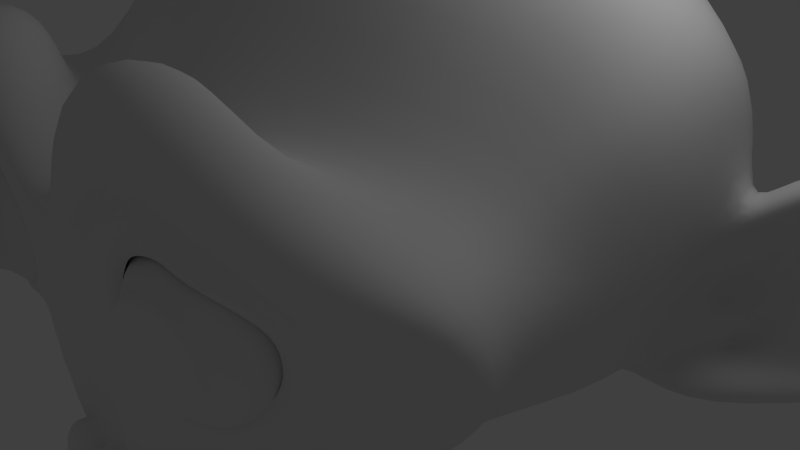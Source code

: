# Source: test_heavy.blend  (saved by Blender 2.64.0; exported with 4.5.12 LTS)
import bpy
from mathutils import Matrix  # noqa: F401  (used for matrix-valued properties, if any)

bpy.ops.wm.read_factory_settings(use_empty=True)
scene = bpy.context.scene
scene.name = 'Scene'

# ---- collections
col_collection_1 = bpy.data.collections.new('Collection 1'); scene.collection.children.link(col_collection_1)

# ---- world
world_world = bpy.data.worlds.new('World'); scene.world = world_world
world_world.color = (0.05088, 0.05088, 0.05088)
world_world.use_sun_shadow = False
world_world.sun_shadow_jitter_overblur = 0.0
world_world.cycles.sampling_method = 'MANUAL'
world_world.cycles.sample_map_resolution = 256

# ---- cameras
cam_camera = bpy.data.cameras.new('Camera')
cam_camera.clip_end = 100.0
cam_camera.lens = 35.0
cam_camera.sensor_width = 32.0
cam_camera.sensor_height = 18.0
cam_camera.ortho_scale = 7.314
cam_camera.dof.focus_distance = 0.0
cam_camera.dof.aperture_fstop = 128.0

# ---- lights
light_lamp = bpy.data.lights.new('Lamp', 'POINT')
light_lamp.transmission_factor = 0.0
light_lamp.cutoff_distance = 30.0
light_lamp.energy = 100.0
light_lamp.shadow_buffer_clip_start = 1.001
light_lamp.shadow_soft_size = 1.0
light_lamp.shadow_maximum_resolution = 0.006
light_lamp.use_absolute_resolution = True
light_lamp.cycles.use_multiple_importance_sampling = False

# ---- meshes
me_monkey = bpy.data.meshes.new('Monkey')
me_monkey.from_pydata([(2.188, -3.828, 0.8203), (-2.188, -3.828, 0.8203), (2.5, -3.438, 0.4687), (-2.5, -3.438, 0.4687), (2.734, -2.891, 0.2734), (-2.734, -2.891, 0.2734), (1.758, -3.086, -0.1172), (-1.758, -3.086, -0.1172), (1.758, -3.594, 0.1562), (-1.758, -3.594, 0.1562), (1.758, -3.906, 0.6641), (-1.758, -3.906, 0.6641), (1.367, -3.984, 0.8203), (-1.367, -3.984, 0.8203), (1.016, -3.711, 0.4687), (-1.016, -3.711, 0.4687), (0.7812, -3.242, 0.2734), (-0.7812, -3.242, 0.2734), (0.3906, -3.281, 1.211), (-0.3906, -3.281, 1.211), (0.7031, -3.711, 1.211), (-0.7031, -3.711, 1.211), (1.211, -3.984, 1.211), (-1.211, -3.984, 1.211), (1.367, -3.984, 1.641), (-1.367, -3.984, 1.641), (1.016, -3.711, 1.953), (-1.016, -3.711, 1.953), (0.7812, -3.242, 2.187), (-0.7812, -3.242, 2.187), (1.758, -3.086, 2.578), (-1.758, -3.086, 2.578), (1.758, -3.594, 2.266), (-1.758, -3.594, 2.266), (1.758, -3.906, 1.797), (-1.758, -3.906, 1.797), (2.188, -3.828, 1.641), (-2.188, -3.828, 1.641), (2.5, -3.438, 1.953), (-2.5, -3.438, 1.953), (2.734, -2.891, 2.187), (-2.734, -2.891, 2.187), (3.125, -2.812, 1.211), (-3.125, -2.812, 1.211), (2.812, -3.359, 1.211), (-2.812, -3.359, 1.211), (2.344, -3.789, 1.211), (-2.344, -3.789, 1.211), (2.383, -3.867, 1.211), (-2.383, -3.867, 1.211), (2.227, -3.906, 1.68), (-2.227, -3.906, 1.68), (1.758, -4.023, 1.875), (-1.758, -4.023, 1.875), (1.328, -4.102, 1.68), (-1.328, -4.102, 1.68), (1.133, -4.102, 1.211), (-1.133, -4.102, 1.211), (1.328, -4.102, 0.7812), (-1.328, -4.102, 0.7812), (1.758, -4.141, 1.211), (-1.758, -4.141, 1.211), (1.758, -4.023, 0.5859), (-1.758, -4.023, 0.5859), (2.227, -3.906, 0.7812), (-2.227, -3.906, 0.7812), (0.0, -3.711, 2.148), (0.0, -4.102, 1.758), (0.0, -3.672, -3.398), (0.0, -3.906, -1.602), (0.0, -3.984, -0.9375), (0.0, -3.594, -3.867), (0.0, -3.008, 2.031), (0.0, -2.852, 2.852), (0.0, 2.734, 4.492), (0.0, 4.258, 2.813), (0.0, 4.141, 0.3516), (0.0, 1.758, -1.914), (1.016, -2.812, -0.9375), (-1.016, -2.812, -0.9375), (1.562, -2.852, -2.188), (-1.562, -2.852, -2.188), (1.758, -2.852, -3.477), (-1.758, -2.852, -3.477), (1.836, -2.656, -4.453), (-1.836, -2.656, -4.453), (1.641, -2.617, -4.727), (-1.641, -2.617, -4.727), (0.8984, -2.773, -4.844), (-0.8984, -2.773, -4.844), (0.0, -2.891, -4.922), (2.188, -2.656, -0.7031), (-2.188, -2.656, -0.7031), (3.164, -2.695, -0.1953), (-3.164, -2.695, -0.1953), (4.141, -2.227, 0.7422), (-4.141, -2.227, 0.7422), (4.297, -2.969, 2.148), (-4.297, -2.969, 2.148), (3.555, -3.125, 2.422), (-3.555, -3.125, 2.422), (2.461, -3.438, 3.008), (-2.461, -3.438, 3.008), (1.602, -3.672, 3.789), (-1.602, -3.672, 3.789), (0.7812, -3.789, 3.594), (-0.7812, -3.789, 3.594), (0.3125, -3.75, 2.461), (-0.3125, -3.75, 2.461), (0.8203, -3.867, 2.07), (-0.8203, -3.867, 2.07), (0.625, -3.828, 1.523), (-0.625, -3.828, 1.523), (1.016, -3.711, 0.4687), (-1.016, -3.711, 0.4687), (1.875, -3.516, 0.07812), (-1.875, -3.516, 0.07812), (2.461, -3.359, 0.3125), (-2.461, -3.359, 0.3125), (3.125, -3.242, 0.9375), (-3.125, -3.242, 0.9375), (3.203, -3.242, 1.484), (-3.203, -3.242, 1.484), (3.008, -3.32, 1.875), (-3.008, -3.32, 1.875), (2.148, -3.594, 2.187), (-2.148, -3.594, 2.187), (1.25, -3.789, 2.344), (-1.25, -3.789, 2.344), (0.0, -3.672, -3.828), (0.5469, -3.672, -3.594), (-0.5469, -3.672, -3.594), (0.5859, -3.555, -4.18), (-0.5859, -3.555, -4.18), (0.3125, -3.477, -4.414), (-0.3125, -3.477, -4.414), (0.0, -3.437, -4.453), (0.0, -3.75, -0.9766), (0.0, -3.711, -0.7031), (0.5078, -3.711, -0.7422), (-0.5078, -3.711, -0.7422), (0.625, -3.75, -1.133), (-0.625, -3.75, -1.133), (0.4297, -3.711, -1.445), (-0.4297, -3.711, -1.445), (1.992, -3.359, -0.2344), (-1.992, -3.359, -0.2344), (3.086, -3.125, 0.2734), (-3.086, -3.125, 0.2734), (3.633, -3.008, 1.016), (-3.633, -3.008, 1.016), (3.711, -3.281, 1.875), (-3.711, -3.281, 1.875), (3.438, -3.633, 2.07), (-3.438, -3.633, 2.07), (2.188, -3.984, 2.734), (-2.188, -3.984, 2.734), (1.562, -4.18, 3.203), (-1.562, -4.18, 3.203), (1.016, -4.258, 3.086), (-1.016, -4.258, 3.086), (0.5078, -4.219, 2.148), (-0.5078, -4.219, 2.148), (0.625, -4.062, -0.5078), (-0.625, -4.062, -0.5078), (1.055, -3.555, -2.227), (-1.055, -3.555, -2.227), (1.25, -3.437, -3.516), (-1.25, -3.437, -3.516), (1.328, -3.32, -4.102), (-1.328, -3.32, -4.102), (1.172, -3.164, -4.57), (-1.172, -3.164, -4.57), (0.8203, -3.164, -4.648), (-0.8203, -3.164, -4.648), (0.0, -3.203, -4.727), (0.0, -3.633, 0.2344), (0.0, -3.828, 1.055), (1.641, -3.711, 2.383), (-1.641, -3.711, 2.383), (0.8203, -3.75, 0.7031), (-0.8203, -3.75, 0.7031), (0.6641, -3.789, 1.055), (-0.6641, -3.789, 1.055), (0.5859, -3.672, -3.438), (-0.5859, -3.672, -3.438), (0.3906, -3.75, -2.227), (-0.3906, -3.75, -2.227), (0.0, -3.75, -2.227), (0.0, -3.711, -1.641), (0.4688, -3.906, -1.367), (-0.4688, -3.906, -1.367), (0.6641, -3.984, -1.133), (-0.6641, -3.984, -1.133), (0.5469, -3.906, -0.6641), (-0.5469, -3.906, -0.6641), (0.1953, -3.906, -0.625), (-0.1953, -3.906, -0.625), (0.0, -4.141, -1.016), (0.2344, -4.062, -0.7422), (-0.2344, -4.062, -0.7422), (0.4688, -4.062, -0.7813), (-0.4688, -4.062, -0.7813), (0.5469, -4.141, -1.133), (-0.5469, -4.141, -1.133), (0.3906, -4.023, -1.25), (-0.3906, -4.023, -1.25), (0.0, -4.023, -1.445), (1.289, -2.773, -1.563), (-1.289, -2.773, -1.563), (0.8203, -3.555, -1.211), (-0.8203, -3.555, -1.211), (0.8984, -3.555, -1.563), (-0.8984, -3.555, -1.563), (1.172, -2.773, -1.25), (-1.172, -2.773, -1.25), (0.0, -3.437, -4.375), (0.2344, -3.437, -4.336), (-0.2344, -3.437, -4.336), (0.4688, -3.555, -4.102), (-0.4688, -3.555, -4.102), (0.4688, -3.633, -3.711), (-0.4688, -3.633, -3.711), (0.0, -3.281, -3.906), (0.4688, -3.32, -3.75), (-0.4688, -3.32, -3.75), (0.4688, -3.203, -4.062), (-0.4688, -3.203, -4.062), (0.2344, -3.164, -4.258), (-0.2344, -3.164, -4.258), (0.0, -3.164, -4.297), (0.8594, -3.906, 1.094), (-0.8594, -3.906, 1.094), (0.9375, -3.867, 0.7812), (-0.9375, -3.867, 0.7812), (1.68, -3.789, 2.148), (-1.68, -3.789, 2.148), (1.367, -3.867, 2.109), (-1.367, -3.867, 2.109), (2.109, -3.867, 1.992), (-2.109, -3.867, 1.992), (2.812, -3.477, 1.758), (-2.812, -3.477, 1.758), (2.93, -3.438, 1.445), (-2.93, -3.438, 1.445), (2.891, -3.398, 0.9766), (-2.891, -3.398, 0.9766), (2.383, -3.594, 0.5078), (-2.383, -3.594, 0.5078), (1.875, -3.711, 0.3125), (-1.875, -3.711, 0.3125), (1.133, -3.906, 0.5469), (-1.133, -3.906, 0.5469), (0.8984, -3.906, 1.484), (-0.8984, -3.906, 1.484), (1.055, -3.906, 1.875), (-1.055, -3.906, 1.875), (1.172, -3.789, 1.797), (-1.172, -3.789, 1.797), (0.9766, -3.789, 1.484), (-0.9766, -3.789, 1.484), (1.211, -3.789, 0.625), (-1.211, -3.789, 0.625), (1.875, -3.633, 0.4297), (-1.875, -3.633, 0.4297), (2.305, -3.516, 0.5859), (-2.305, -3.516, 0.5859), (2.734, -3.359, 1.055), (-2.734, -3.359, 1.055), (2.773, -3.359, 1.406), (-2.773, -3.359, 1.406), (2.656, -3.398, 1.68), (-2.656, -3.398, 1.68), (2.07, -3.75, 1.953), (-2.07, -3.75, 1.953), (1.406, -3.828, 1.992), (-1.406, -3.828, 1.992), (1.68, -3.75, 2.031), (-1.68, -3.75, 2.031), (1.016, -3.75, 0.8594), (-1.016, -3.75, 0.8594), (0.9766, -3.75, 1.133), (-0.9766, -3.75, 1.133), (0.5469, -3.047, 2.305), (-0.5469, -3.047, 2.305), (0.9766, -3.086, 3.32), (-0.9766, -3.086, 3.32), (1.68, -2.969, 3.437), (-1.68, -2.969, 3.437), (2.422, -2.773, 2.773), (-2.422, -2.773, 2.773), (3.398, -2.461, 2.266), (-3.398, -2.461, 2.266), (3.984, -2.305, 2.031), (-3.984, -2.305, 2.031), (3.867, -1.875, 0.8203), (-3.867, -1.875, 0.8203), (3.008, -2.07, -9.05e-08), (-3.008, -2.07, -9.05e-08), (2.188, -2.344, -0.4688), (-2.188, -2.344, -0.4688), (0.0, -1.445, 4.492), (0.0, 0.3906, 4.922), (0.0, 3.359, -0.9766), (0.0, -0.9375, -2.305), (0.0, -2.305, -4.883), (0.0, -1.719, -4.023), (0.0, -1.602, -2.852), (0.0, -1.406, -2.422), (4.258, -0.2734, 1.172), (-4.258, -0.2734, 1.172), (4.297, 0.2344, 1.602), (-4.297, 0.2344, 1.602), (3.867, 2.188, 1.328), (-3.867, 2.188, 1.328), (2.305, 3.516, 2.188), (-2.305, 3.516, 2.188), (3.672, -0.3516, -0.2344), (-3.672, -0.3516, -0.2344), (2.969, 0.8203, -0.625), (-2.969, 0.8203, -0.625), (3.203, 2.148, -0.03906), (-3.203, 2.148, -0.03906), (1.68, 3.32, 0.2734), (-1.68, 3.32, 0.2734), (1.172, -2.031, -1.758), (-1.172, -2.031, -1.758), (0.8984, -1.289, -2.07), (-0.8984, -1.289, -2.07), (1.445, -1.914, -3.555), (-1.445, -1.914, -3.555), (1.25, -1.953, -2.5), (-1.25, -1.953, -2.5), (1.641, -1.992, -4.57), (-1.641, -1.992, -4.57), (0.7031, -1.836, -3.789), (-0.7031, -1.836, -3.789), (0.625, -1.797, -2.695), (-0.625, -1.797, -2.695), (0.8203, -2.187, -4.727), (-0.8203, -2.187, -4.727), (1.094, -2.148, -1.406), (-1.094, -2.148, -1.406), (1.055, -2.344, -1.133), (-1.055, -2.344, -1.133), (1.016, -2.5, -0.8594), (-1.016, -2.5, -0.8594), (1.055, -0.8203, -1.953), (-1.055, -0.8203, -1.953), (1.484, 1.328, -1.562), (-1.484, 1.328, -1.562), (1.719, 2.695, -0.7422), (-1.719, 2.695, -0.7422), (2.266, 1.914, 4.336), (-2.266, 1.914, 4.336), (2.266, 0.3516, 4.648), (-2.266, 0.3516, 4.648), (2.266, -1.172, 4.258), (-2.266, -1.172, 4.258), (2.305, -2.148, 2.617), (-2.305, -2.148, 2.617), (3.633, -1.68, 2.031), (-3.633, -1.68, 2.031), (3.164, -1.406, 2.266), (-3.164, -1.406, 2.266), (3.203, -0.2734, 3.516), (-3.203, -0.2734, 3.516), (3.984, -0.625, 2.812), (-3.984, -0.625, 2.812), (3.984, 0.5859, 3.086), (-3.984, 0.5859, 3.086), (3.203, 0.9766, 3.75), (-3.203, 0.9766, 3.75), (3.203, 2.227, 3.398), (-3.203, 2.227, 3.398), (3.984, 1.797, 2.695), (-3.984, 1.797, 2.695), (3.086, 2.93, 1.641), (-3.086, 2.93, 1.641), (2.422, 2.734, 0.1172), (-2.422, 2.734, 0.1172), (4.102, 1.016, 1.641), (-4.102, 1.016, 1.641), (2.031, -0.7422, -0.8594), (-2.031, -0.7422, -0.8594), (2.148, 1.055, -0.9766), (-2.148, 1.055, -0.9766), (4.453, 1.172, 2.031), (-4.453, 1.172, 2.031), (3.867, 0.625, -0.7031), (-3.867, 0.625, -0.7031), (5.195, 1.641, -0.5078), (-5.195, 1.641, -0.5078), (6.406, 2.148, 0.2734), (-6.406, 2.148, 0.2734), (6.758, 2.109, 1.602), (-6.758, 2.109, 1.602), (6.172, 2.109, 2.539), (-6.172, 2.109, 2.539), (5.117, 1.562, 2.383), (-5.117, 1.562, 2.383), (5.078, 1.445, 2.07), (-5.078, 1.445, 2.07), (5.938, 1.953, 2.188), (-5.938, 1.953, 2.188), (6.328, 2.031, 1.445), (-6.328, 2.031, 1.445), (6.055, 2.031, 0.3906), (-6.055, 2.031, 0.3906), (5.156, 1.523, -0.1953), (-5.156, 1.523, -0.1953), (4.141, 0.6641, -0.3516), (-4.141, 0.6641, -0.3516), (4.609, 1.094, 1.797), (-4.609, 1.094, 1.797), (4.727, 1.445, 1.523), (-4.727, 1.445, 1.523), (4.414, 1.055, -0.1172), (-4.414, 1.055, -0.1172), (5.195, 1.836, 8.025e-08), (-5.195, 1.836, 8.025e-08), (5.938, 2.227, 0.4688), (-5.938, 2.227, 0.4688), (6.172, 2.227, 1.25), (-6.172, 2.227, 1.25), (5.859, 2.188, 1.797), (-5.859, 2.188, 1.797), (5.117, 1.797, 1.719), (-5.117, 1.797, 1.719), (4.219, 1.055, 1.445), (-4.219, 1.055, 1.445), (4.18, 1.367, 0.8594), (-4.18, 1.367, 0.8594), (3.789, 1.367, 0.4688), (-3.789, 1.367, 0.4688), (4.102, 1.367, 0.4297), (-4.102, 1.367, 0.4297), (4.219, 1.367, 0.07813), (-4.219, 1.367, 0.07813), (4.062, 1.367, -0.07812), (-4.062, 1.367, -0.07812), (3.633, 0.3516, 1.537e-08), (-3.633, 0.3516, 1.537e-08), (3.594, 0.8594, -0.1172), (-3.594, 0.8594, -0.1172), (3.594, 0.9375, 0.1953), (-3.594, 0.9375, 0.1953), (3.984, 1.055, 1.016), (-3.984, 1.055, 1.016), (4.453, 1.328, 1.211), (-4.453, 1.328, 1.211), (4.453, 1.602, 1.172), (-4.453, 1.602, 1.172), (4.062, 1.602, -0.07812), (-4.062, 1.602, -0.07812), (4.258, 1.602, 0.07813), (-4.258, 1.602, 0.07813), (4.141, 1.602, 0.3906), (-4.141, 1.602, 0.3906), (3.828, 1.602, 0.4688), (-3.828, 1.602, 0.4688), (4.219, 1.602, 0.8594), (-4.219, 1.602, 0.8594), (5.195, 2.07, 1.641), (-5.195, 2.07, 1.641), (5.938, 2.422, 1.719), (-5.938, 2.422, 1.719), (6.289, 2.461, 1.211), (-6.289, 2.461, 1.211), (6.055, 2.422, 0.4297), (-6.055, 2.422, 0.4297), (5.234, 2.109, 9.22e-08), (-5.234, 2.109, 9.22e-08), (4.414, 1.328, -0.07812), (-4.414, 1.328, -0.07812), (4.766, 1.719, 1.445), (-4.766, 1.719, 1.445), (4.453, 1.641, 0.5469), (-4.453, 1.641, 0.5469), (4.688, 1.68, 0.3125), (-4.688, 1.68, 0.3125), (5.0, 1.836, 0.625), (-5.0, 1.836, 0.625), (4.805, 1.758, 0.8594), (-4.805, 1.758, 0.8594), (5.078, 1.875, 1.172), (-5.078, 1.875, 1.172), (5.273, 1.914, 0.9375), (-5.273, 1.914, 0.9375), (5.547, 1.953, 1.055), (-5.547, 1.953, 1.055), (5.43, 1.953, 1.367), (-5.43, 1.953, 1.367), (5.117, 2.422, 2.188), (-5.117, 2.422, 2.188), (6.25, 2.734, 2.344), (-6.25, 2.734, 2.344), (6.836, 2.5, 1.484), (-6.836, 2.5, 1.484), (6.562, 2.656, 0.2734), (-6.562, 2.656, 0.2734), (5.195, 2.461, -0.4297), (-5.195, 2.461, -0.4297), (3.945, 1.641, -0.625), (-3.945, 1.641, -0.625), (4.297, 1.914, 1.914), (-4.297, 1.914, 1.914)], [], [(46, 0, 2, 44), (3, 1, 47, 45), (44, 2, 4, 42), (5, 3, 45, 43), (2, 8, 6, 4), (7, 9, 3, 5), (0, 10, 8, 2), (9, 11, 1, 3), (10, 12, 14, 8), (15, 13, 11, 9), (8, 14, 16, 6), (17, 15, 9, 7), (14, 20, 18, 16), (19, 21, 15, 17), (12, 22, 20, 14), (21, 23, 13, 15), (22, 24, 26, 20), (27, 25, 23, 21), (20, 26, 28, 18), (29, 27, 21, 19), (26, 32, 30, 28), (31, 33, 27, 29), (24, 34, 32, 26), (33, 35, 25, 27), (34, 36, 38, 32), (39, 37, 35, 33), (32, 38, 40, 30), (41, 39, 33, 31), (38, 44, 42, 40), (43, 45, 39, 41), (36, 46, 44, 38), (45, 47, 37, 39), (46, 36, 50, 48), (51, 37, 47, 49), (36, 34, 52, 50), (53, 35, 37, 51), (34, 24, 54, 52), (55, 25, 35, 53), (24, 22, 56, 54), (57, 23, 25, 55), (22, 12, 58, 56), (59, 13, 23, 57), (12, 10, 62, 58), (63, 11, 13, 59), (10, 0, 64, 62), (65, 1, 11, 63), (0, 46, 48, 64), (49, 47, 1, 65), (60, 64, 48), (49, 65, 61), (62, 64, 60), (61, 65, 63), (60, 58, 62), (63, 59, 61), (60, 56, 58), (59, 57, 61), (60, 54, 56), (57, 55, 61), (60, 52, 54), (55, 53, 61), (60, 50, 52), (53, 51, 61), (60, 48, 50), (51, 49, 61), (88, 173, 175, 90), (175, 174, 89, 90), (86, 171, 173, 88), (174, 172, 87, 89), (84, 169, 171, 86), (172, 170, 85, 87), (82, 167, 169, 84), (170, 168, 83, 85), (80, 165, 167, 82), (168, 166, 81, 83), (78, 91, 145, 163), (146, 92, 79, 164), (91, 93, 147, 145), (148, 94, 92, 146), (93, 95, 149, 147), (150, 96, 94, 148), (95, 97, 151, 149), (152, 98, 96, 150), (97, 99, 153, 151), (154, 100, 98, 152), (99, 101, 155, 153), (156, 102, 100, 154), (101, 103, 157, 155), (158, 104, 102, 156), (103, 105, 159, 157), (160, 106, 104, 158), (105, 107, 161, 159), (162, 108, 106, 160), (107, 66, 67, 161), (67, 66, 108, 162), (109, 127, 159, 161), (160, 128, 110, 162), (127, 178, 157, 159), (158, 179, 128, 160), (125, 155, 157, 178), (158, 156, 126, 179), (123, 153, 155, 125), (156, 154, 124, 126), (121, 151, 153, 123), (154, 152, 122, 124), (119, 149, 151, 121), (152, 150, 120, 122), (117, 147, 149, 119), (150, 148, 118, 120), (115, 145, 147, 117), (148, 146, 116, 118), (113, 163, 145, 115), (146, 164, 114, 116), (113, 180, 176, 163), (176, 181, 114, 164), (109, 161, 67, 111), (67, 162, 110, 112), (111, 67, 177, 182), (177, 67, 112, 183), (176, 180, 182, 177), (183, 181, 176, 177), (134, 136, 175, 173), (175, 136, 135, 174), (132, 134, 173, 171), (174, 135, 133, 172), (130, 132, 171, 169), (172, 133, 131, 170), (165, 186, 184, 167), (185, 187, 166, 168), (130, 169, 167, 184), (168, 170, 131, 185), (143, 189, 188, 186), (188, 189, 144, 187), (184, 186, 188, 68), (188, 187, 185, 68), (129, 130, 184, 68), (185, 131, 129, 68), (141, 192, 190, 143), (191, 193, 142, 144), (139, 194, 192, 141), (193, 195, 140, 142), (138, 196, 194, 139), (195, 197, 138, 140), (137, 70, 196, 138), (197, 70, 137, 138), (189, 143, 190, 69), (191, 144, 189, 69), (69, 190, 205, 207), (206, 191, 69, 207), (70, 198, 199, 196), (200, 198, 70, 197), (196, 199, 201, 194), (202, 200, 197, 195), (194, 201, 203, 192), (204, 202, 195, 193), (192, 203, 205, 190), (206, 204, 193, 191), (198, 203, 201, 199), (202, 204, 198, 200), (198, 207, 205, 203), (206, 207, 198, 204), (138, 139, 163, 176), (164, 140, 138, 176), (139, 141, 210, 163), (211, 142, 140, 164), (141, 143, 212, 210), (213, 144, 142, 211), (143, 186, 165, 212), (166, 187, 144, 213), (80, 208, 212, 165), (213, 209, 81, 166), (208, 214, 210, 212), (211, 215, 209, 213), (78, 163, 210, 214), (211, 164, 79, 215), (130, 129, 71, 221), (71, 129, 131, 222), (132, 130, 221, 219), (222, 131, 133, 220), (134, 132, 219, 217), (220, 133, 135, 218), (136, 134, 217, 216), (218, 135, 136, 216), (216, 217, 228, 230), (229, 218, 216, 230), (217, 219, 226, 228), (227, 220, 218, 229), (219, 221, 224, 226), (225, 222, 220, 227), (221, 71, 223, 224), (223, 71, 222, 225), (223, 230, 228, 224), (229, 230, 223, 225), (224, 228, 226), (227, 229, 225), (182, 180, 233, 231), (234, 181, 183, 232), (111, 182, 231, 253), (232, 183, 112, 254), (109, 111, 253, 255), (254, 112, 110, 256), (180, 113, 251, 233), (252, 114, 181, 234), (113, 115, 249, 251), (250, 116, 114, 252), (115, 117, 247, 249), (248, 118, 116, 250), (117, 119, 245, 247), (246, 120, 118, 248), (119, 121, 243, 245), (244, 122, 120, 246), (121, 123, 241, 243), (242, 124, 122, 244), (123, 125, 239, 241), (240, 126, 124, 242), (125, 178, 235, 239), (236, 179, 126, 240), (178, 127, 237, 235), (238, 128, 179, 236), (127, 109, 255, 237), (256, 110, 128, 238), (237, 255, 257, 275), (258, 256, 238, 276), (235, 237, 275, 277), (276, 238, 236, 278), (239, 235, 277, 273), (278, 236, 240, 274), (241, 239, 273, 271), (274, 240, 242, 272), (243, 241, 271, 269), (272, 242, 244, 270), (245, 243, 269, 267), (270, 244, 246, 268), (247, 245, 267, 265), (268, 246, 248, 266), (249, 247, 265, 263), (266, 248, 250, 264), (251, 249, 263, 261), (264, 250, 252, 262), (233, 251, 261, 279), (262, 252, 234, 280), (255, 253, 259, 257), (260, 254, 256, 258), (253, 231, 281, 259), (282, 232, 254, 260), (231, 233, 279, 281), (280, 234, 232, 282), (66, 107, 283, 72), (284, 108, 66, 72), (107, 105, 285, 283), (286, 106, 108, 284), (105, 103, 287, 285), (288, 104, 106, 286), (103, 101, 289, 287), (290, 102, 104, 288), (101, 99, 291, 289), (292, 100, 102, 290), (99, 97, 293, 291), (294, 98, 100, 292), (97, 95, 295, 293), (296, 96, 98, 294), (95, 93, 297, 295), (298, 94, 96, 296), (93, 91, 299, 297), (300, 92, 94, 298), (307, 308, 327, 337), (328, 308, 307, 338), (306, 307, 337, 335), (338, 307, 306, 336), (305, 306, 335, 339), (336, 306, 305, 340), (88, 90, 305, 339), (305, 90, 89, 340), (86, 88, 339, 333), (340, 89, 87, 334), (84, 86, 333, 329), (334, 87, 85, 330), (82, 84, 329, 331), (330, 85, 83, 332), (329, 335, 337, 331), (338, 336, 330, 332), (329, 333, 339, 335), (340, 334, 330, 336), (325, 331, 337, 327), (338, 332, 326, 328), (80, 82, 331, 325), (332, 83, 81, 326), (208, 341, 343, 214), (344, 342, 209, 215), (80, 325, 341, 208), (342, 326, 81, 209), (78, 214, 343, 345), (344, 215, 79, 346), (78, 345, 299, 91), (300, 346, 79, 92), (76, 323, 351, 303), (352, 324, 76, 303), (303, 351, 349, 77), (350, 352, 303, 77), (77, 349, 347, 304), (348, 350, 77, 304), (304, 347, 327, 308), (328, 348, 304, 308), (325, 327, 347, 341), (348, 328, 326, 342), (295, 297, 317, 309), (318, 298, 296, 310), (75, 315, 323, 76), (324, 316, 75, 76), (301, 357, 355, 302), (356, 358, 301, 302), (302, 355, 353, 74), (354, 356, 302, 74), (74, 353, 315, 75), (316, 354, 74, 75), (291, 293, 361, 363), (362, 294, 292, 364), (363, 361, 367, 365), (368, 362, 364, 366), (365, 367, 369, 371), (370, 368, 366, 372), (371, 369, 375, 373), (376, 370, 372, 374), (313, 377, 373, 375), (374, 378, 314, 376), (315, 353, 373, 377), (374, 354, 316, 378), (353, 355, 371, 373), (372, 356, 354, 374), (355, 357, 365, 371), (366, 358, 356, 372), (357, 359, 363, 365), (364, 360, 358, 366), (289, 291, 363, 359), (364, 292, 290, 360), (73, 359, 357, 301), (358, 360, 73, 301), (283, 285, 287, 289), (288, 286, 284, 290), (283, 289, 359, 73), (360, 290, 284, 73), (72, 283, 73), (73, 284, 72), (293, 295, 309, 361), (310, 296, 294, 362), (309, 311, 367, 361), (368, 312, 310, 362), (311, 381, 369, 367), (370, 382, 312, 368), (313, 375, 369, 381), (370, 376, 314, 382), (347, 349, 385, 383), (386, 350, 348, 384), (317, 383, 385, 319), (386, 384, 318, 320), (297, 299, 383, 317), (384, 300, 298, 318), (299, 343, 341, 383), (342, 344, 300, 384), (341, 347, 383), (384, 348, 342), (299, 345, 343), (344, 346, 300), (313, 321, 379, 377), (380, 322, 314, 378), (315, 377, 379, 323), (380, 378, 316, 324), (319, 385, 379, 321), (380, 386, 320, 322), (349, 351, 379, 385), (380, 352, 350, 386), (323, 379, 351), (352, 380, 324), (399, 387, 413, 401), (414, 388, 400, 402), (399, 401, 403, 397), (404, 402, 400, 398), (397, 403, 405, 395), (406, 404, 398, 396), (395, 405, 407, 393), (408, 406, 396, 394), (393, 407, 409, 391), (410, 408, 394, 392), (391, 409, 411, 389), (412, 410, 392, 390), (409, 419, 417, 411), (418, 420, 410, 412), (407, 421, 419, 409), (420, 422, 408, 410), (405, 423, 421, 407), (422, 424, 406, 408), (403, 425, 423, 405), (424, 426, 404, 406), (401, 427, 425, 403), (426, 428, 402, 404), (401, 413, 415, 427), (416, 414, 402, 428), (317, 319, 443, 441), (444, 320, 318, 442), (319, 389, 411, 443), (412, 390, 320, 444), (309, 317, 441, 311), (442, 318, 310, 312), (381, 429, 413, 387), (414, 430, 382, 388), (411, 417, 439, 443), (440, 418, 412, 444), (437, 445, 443, 439), (444, 446, 438, 440), (433, 445, 437, 435), (438, 446, 434, 436), (431, 447, 445, 433), (446, 448, 432, 434), (429, 447, 431, 449), (432, 448, 430, 450), (413, 429, 449, 415), (450, 430, 414, 416), (311, 447, 429, 381), (430, 448, 312, 382), (311, 441, 445, 447), (446, 442, 312, 448), (441, 443, 445), (446, 444, 442), (415, 449, 451, 475), (452, 450, 416, 476), (449, 431, 461, 451), (462, 432, 450, 452), (431, 433, 459, 461), (460, 434, 432, 462), (433, 435, 457, 459), (458, 436, 434, 460), (435, 437, 455, 457), (456, 438, 436, 458), (437, 439, 453, 455), (454, 440, 438, 456), (439, 417, 473, 453), (474, 418, 440, 454), (427, 415, 475, 463), (476, 416, 428, 464), (425, 427, 463, 465), (464, 428, 426, 466), (423, 425, 465, 467), (466, 426, 424, 468), (421, 423, 467, 469), (468, 424, 422, 470), (419, 421, 469, 471), (470, 422, 420, 472), (417, 419, 471, 473), (472, 420, 418, 474), (457, 455, 479, 477), (480, 456, 458, 478), (477, 479, 481, 483), (482, 480, 478, 484), (483, 481, 487, 485), (488, 482, 484, 486), (485, 487, 489, 491), (490, 488, 486, 492), (463, 475, 485, 491), (486, 476, 464, 492), (451, 483, 485, 475), (486, 484, 452, 476), (451, 461, 477, 483), (478, 462, 452, 484), (457, 477, 461, 459), (462, 478, 458, 460), (453, 473, 479, 455), (480, 474, 454, 456), (471, 481, 479, 473), (480, 482, 472, 474), (469, 487, 481, 471), (482, 488, 470, 472), (467, 489, 487, 469), (488, 490, 468, 470), (465, 491, 489, 467), (490, 492, 466, 468), (463, 491, 465), (466, 492, 464), (391, 389, 503, 501), (504, 390, 392, 502), (393, 391, 501, 499), (502, 392, 394, 500), (395, 393, 499, 497), (500, 394, 396, 498), (397, 395, 497, 495), (498, 396, 398, 496), (399, 397, 495, 493), (496, 398, 400, 494), (387, 399, 493, 505), (494, 400, 388, 506), (493, 501, 503, 505), (504, 502, 494, 506), (493, 495, 499, 501), (500, 496, 494, 502), (495, 497, 499), (500, 498, 496), (313, 381, 387, 505), (388, 382, 314, 506), (313, 505, 503, 321), (504, 506, 314, 322), (319, 321, 503, 389), (504, 322, 320, 390)])
me_monkey.polygons.foreach_set('use_smooth', [True] * 500)
_uv = me_monkey.uv_layers.new(name='UVMap')
_uv.uv.foreach_set('vector', [0.3806, 0.8868, 0.394, 0.9008, 0.3793, 0.9222, 0.353, 0.8961, 0.9222, 0.5178, 0.8964, 0.5282, 0.8875, 0.5137, 0.9055, 0.4897, 0.353, 0.8961, 0.3793, 0.9222, 0.3612, 0.9356, 0.3287, 0.9025, 0.9493, 0.5061, 0.9222, 0.5178, 0.9055, 0.4897, 0.9274, 0.471, 0.77, 0.04561, 0.7697, 0.01006, 0.7925, 0.003531, 0.7924, 0.04956, 0.9493, 0.5566, 0.9223, 0.5566, 0.9222, 0.5178, 0.9493, 0.5061, 0.394, 0.9008, 0.4147, 0.8993, 0.4162, 0.9215, 0.3793, 0.9222, 0.9223, 0.5566, 0.8963, 0.55, 0.8964, 0.5282, 0.9222, 0.5178, 0.9376, 0.8937, 0.9406, 0.8744, 0.9647, 0.8742, 0.958, 0.9112, 0.9065, 0.583, 0.8875, 0.5643, 0.8963, 0.55, 0.9223, 0.5566, 0.958, 0.9112, 0.9647, 0.8742, 0.9911, 0.8753, 0.9821, 0.9233, 0.9289, 0.5919, 0.9065, 0.583, 0.9223, 0.5566, 0.9493, 0.5566, 0.9647, 0.8742, 0.9593, 0.841, 0.9827, 0.8332, 0.9911, 0.8753, 0.1481, 0.878, 0.1278, 0.8683, 0.1271, 0.8325, 0.148, 0.8334, 0.9406, 0.8744, 0.9376, 0.8572, 0.9593, 0.841, 0.9647, 0.8742, 0.1278, 0.8683, 0.1023, 0.8587, 0.1022, 0.8399, 0.1271, 0.8325, 0.9892, 0.5216, 0.9899, 0.542, 0.9735, 0.5444, 0.972, 0.5079, 0.103, 0.8972, 0.08891, 0.8757, 0.1023, 0.8587, 0.1278, 0.8683, 0.972, 0.5079, 0.9735, 0.5444, 0.9493, 0.5482, 0.9493, 0.5006, 0.117, 0.9169, 0.103, 0.8972, 0.1278, 0.8683, 0.1481, 0.878, 0.9735, 0.5444, 0.9742, 0.5782, 0.9501, 0.5919, 0.9493, 0.5482, 0.07354, 0.9255, 0.06969, 0.9044, 0.103, 0.8972, 0.117, 0.9169, 0.4146, 0.8495, 0.3954, 0.8502, 0.3803, 0.8302, 0.4163, 0.8295, 0.06969, 0.9044, 0.0718, 0.8794, 0.08891, 0.8757, 0.103, 0.8972, 0.3954, 0.8502, 0.3801, 0.8652, 0.354, 0.858, 0.3803, 0.8302, 0.9472, 0.05215, 0.9691, 0.05157, 0.9733, 0.07052, 0.9552, 0.08647, 0.3803, 0.8302, 0.354, 0.858, 0.3287, 0.8527, 0.3633, 0.817, 0.919, 0.05178, 0.9472, 0.05215, 0.9552, 0.08647, 0.9292, 0.09617, 0.354, 0.858, 0.353, 0.8961, 0.3287, 0.9025, 0.3287, 0.8527, 0.9212, 0.004376, 0.9479, 0.01559, 0.9472, 0.05215, 0.919, 0.05178, 0.3801, 0.8652, 0.3806, 0.8868, 0.353, 0.8961, 0.354, 0.858, 0.9479, 0.01559, 0.9698, 0.03118, 0.9691, 0.05157, 0.9472, 0.05215, 0.4739, 0.8289, 0.47, 0.8468, 0.4655, 0.8472, 0.47, 0.8283, 0.9722, 0.05204, 0.9691, 0.05157, 0.9698, 0.03118, 0.9733, 0.03023, 0.47, 0.8468, 0.4739, 0.8679, 0.4682, 0.8712, 0.4655, 0.8472, 0.5737, 0.9341, 0.5803, 0.9334, 0.5888, 0.9493, 0.5848, 0.9512, 0.9895, 0.5596, 0.9899, 0.542, 0.9949, 0.5418, 0.9948, 0.562, 0.5735, 0.9114, 0.5793, 0.9132, 0.5803, 0.9334, 0.5737, 0.9341, 0.9899, 0.542, 0.9892, 0.5216, 0.994, 0.5188, 0.9949, 0.5418, 0.5837, 0.8941, 0.5888, 0.8983, 0.5793, 0.9132, 0.5735, 0.9114, 0.9633, 0.6333, 0.9711, 0.615, 0.976, 0.6159, 0.9681, 0.6368, 0.4655, 0.8076, 0.4714, 0.807, 0.4747, 0.8251, 0.4691, 0.8283, 0.9711, 0.615, 0.9634, 0.5967, 0.9684, 0.5951, 0.976, 0.6159, 0.4685, 0.7863, 0.4747, 0.7883, 0.4714, 0.807, 0.4655, 0.8076, 0.4225, 0.6088, 0.4211, 0.6285, 0.4171, 0.6278, 0.417, 0.6053, 0.9844, 0.02151, 0.9803, 0.0213, 0.9733, 0.003837, 0.9782, 0.001762, 0.4211, 0.6285, 0.4214, 0.6471, 0.4174, 0.6477, 0.4171, 0.6278, 0.9763, 0.04164, 0.9733, 0.03998, 0.9803, 0.0213, 0.9844, 0.02151, 0.2643, 0.9521, 0.248, 0.9795, 0.2342, 0.9636, 0.8074, 0.00914, 0.8161, 0.02505, 0.7925, 0.03712, 0.2717, 0.9794, 0.248, 0.9795, 0.2643, 0.9521, 0.7925, 0.03712, 0.8161, 0.02505, 0.8135, 0.04956, 0.2643, 0.9521, 0.2867, 0.963, 0.2717, 0.9794, 0.5386, 0.9904, 0.5209, 0.989, 0.5323, 0.9628, 0.2643, 0.9521, 0.2872, 0.9407, 0.2867, 0.963, 0.5209, 0.989, 0.5071, 0.9732, 0.5323, 0.9628, 0.2643, 0.9521, 0.2723, 0.9238, 0.2872, 0.9407, 0.5071, 0.9732, 0.508, 0.9492, 0.5323, 0.9628, 0.2643, 0.9521, 0.2509, 0.9231, 0.2723, 0.9238, 0.508, 0.9492, 0.5201, 0.9334, 0.5323, 0.9628, 0.2643, 0.9521, 0.2335, 0.9402, 0.2509, 0.9231, 0.5201, 0.9334, 0.5384, 0.9341, 0.5323, 0.9628, 0.2643, 0.9521, 0.2342, 0.9636, 0.2335, 0.9402, 0.7925, 0.005979, 0.8074, 0.00914, 0.7925, 0.03712, 0.5651, 0.9072, 0.5451, 0.9104, 0.5386, 0.8782, 0.5552, 0.8734, 0.5386, 0.8782, 0.5296, 0.8428, 0.5481, 0.8332, 0.5552, 0.8734, 0.5735, 0.9334, 0.5459, 0.9241, 0.5451, 0.9104, 0.5651, 0.9072, 0.5296, 0.8428, 0.5237, 0.8276, 0.5425, 0.7982, 0.5481, 0.8332, 0.5735, 0.6176, 0.5366, 0.6273, 0.5354, 0.6071, 0.5673, 0.6053, 0.5237, 0.8276, 0.5018, 0.8199, 0.5304, 0.7883, 0.5425, 0.7982, 0.5617, 0.6609, 0.5282, 0.6533, 0.5366, 0.6273, 0.5735, 0.6176, 0.5018, 0.8199, 0.4797, 0.82, 0.493, 0.7863, 0.5304, 0.7883, 0.5475, 0.7205, 0.5117, 0.7118, 0.5282, 0.6533, 0.5617, 0.6609, 0.1298, 0.7379, 0.08863, 0.7713, 0.07674, 0.7345, 0.1214, 0.7054, 0.1388, 0.04742, 0.09661, 0.06823, 0.0764, 0.04625, 0.1155, 0.0, 0.7006, 0.7467, 0.7416, 0.7464, 0.73, 0.8006, 0.6667, 0.8123, 0.6423, 0.0126, 0.678, 0.02279, 0.678, 0.053, 0.6428, 0.053, 0.7077, 0.6891, 0.7369, 0.6947, 0.7416, 0.7464, 0.7006, 0.7467, 0.772, 0.534, 0.7398, 0.5929, 0.7236, 0.5572, 0.7511, 0.5255, 0.6992, 0.649, 0.7414, 0.631, 0.7369, 0.6947, 0.7077, 0.6891, 0.7398, 0.5929, 0.68, 0.5955, 0.6863, 0.5622, 0.7236, 0.5572, 0.6679, 0.6273, 0.679, 0.5955, 0.7414, 0.631, 0.6992, 0.649, 0.68, 0.5955, 0.6589, 0.5645, 0.6751, 0.545, 0.6863, 0.5622, 0.106, 0.3934, 0.1087, 0.4211, 0.0748, 0.4235, 0.08692, 0.4063, 0.6589, 0.5645, 0.6197, 0.5187, 0.6306, 0.4926, 0.6751, 0.545, 0.171, 0.3883, 0.1658, 0.4165, 0.1087, 0.4211, 0.106, 0.3934, 0.6197, 0.5187, 0.5743, 0.4859, 0.6021, 0.4673, 0.6306, 0.4926, 0.2084, 0.3868, 0.2215, 0.4178, 0.1658, 0.4165, 0.171, 0.3883, 0.5743, 0.4859, 0.5735, 0.4482, 0.601, 0.4423, 0.6021, 0.4673, 0.1802, 0.8716, 0.1481, 0.8638, 0.1646, 0.8334, 0.1916, 0.8518, 0.2636, 0.9231, 0.2668, 0.8677, 0.2917, 0.8631, 0.2899, 0.9126, 0.1914, 0.9208, 0.1663, 0.9189, 0.1481, 0.8638, 0.1802, 0.8716, 0.2668, 0.8677, 0.2655, 0.8468, 0.2863, 0.8334, 0.2917, 0.8631, 0.185, 0.9509, 0.1651, 0.9397, 0.1663, 0.9189, 0.1914, 0.9208, 0.6436, 0.4338, 0.6362, 0.4555, 0.601, 0.4423, 0.6373, 0.4139, 0.5735, 0.7146, 0.6125, 0.72, 0.6121, 0.7443, 0.5934, 0.7569, 0.6362, 0.4555, 0.639, 0.4734, 0.6021, 0.4673, 0.601, 0.4423, 0.5789, 0.6891, 0.6184, 0.7027, 0.6125, 0.72, 0.5735, 0.7146, 0.7689, 0.6509, 0.7437, 0.6334, 0.7416, 0.5955, 0.7719, 0.6258, 0.5789, 0.6891, 0.6043, 0.6733, 0.6327, 0.6857, 0.6184, 0.7027, 0.7663, 0.6934, 0.7417, 0.701, 0.7437, 0.6334, 0.7689, 0.6509, 0.6043, 0.6733, 0.6466, 0.6356, 0.6595, 0.6564, 0.6327, 0.6857, 0.7718, 0.7125, 0.7527, 0.7193, 0.7417, 0.701, 0.7663, 0.6934, 0.6466, 0.6356, 0.6679, 0.6273, 0.6742, 0.657, 0.6595, 0.6564, 0.7217, 0.5306, 0.7236, 0.5572, 0.6863, 0.5622, 0.6977, 0.5389, 0.6679, 0.6273, 0.6992, 0.649, 0.687, 0.6727, 0.6742, 0.657, 0.7423, 0.4952, 0.7511, 0.5255, 0.7236, 0.5572, 0.7217, 0.5306, 0.6992, 0.649, 0.7077, 0.6891, 0.6915, 0.7149, 0.687, 0.6727, 0.7463, 0.4658, 0.7615, 0.4711, 0.7511, 0.5255, 0.7423, 0.4952, 0.7077, 0.6891, 0.7006, 0.7467, 0.6856, 0.7451, 0.6915, 0.7149, 0.7185, 0.4302, 0.7593, 0.3973, 0.7615, 0.4711, 0.7463, 0.4658, 0.7124, 0.31, 0.7439, 0.3468, 0.6935, 0.3481, 0.7001, 0.3141, 0.7185, 0.4302, 0.7055, 0.4237, 0.7164, 0.3887, 0.7593, 0.3973, 0.7164, 0.3887, 0.6853, 0.3573, 0.6935, 0.3481, 0.7439, 0.3468, 0.6436, 0.4338, 0.6373, 0.4139, 0.6485, 0.3924, 0.666, 0.4217, 0.6027, 0.7862, 0.5934, 0.7569, 0.6121, 0.7443, 0.6253, 0.7647, 0.666, 0.4217, 0.6485, 0.3924, 0.6797, 0.392, 0.6877, 0.4197, 0.6309, 0.8012, 0.6027, 0.7862, 0.6253, 0.7647, 0.6389, 0.7737, 0.7164, 0.3887, 0.7055, 0.4237, 0.6877, 0.4197, 0.6797, 0.392, 0.6714, 0.366, 0.6853, 0.3573, 0.7164, 0.3887, 0.6797, 0.392, 0.5223, 0.8938, 0.5219, 0.8805, 0.5386, 0.8782, 0.5451, 0.9104, 0.5386, 0.8782, 0.5219, 0.8805, 0.5164, 0.8681, 0.5296, 0.8428, 0.5147, 0.9045, 0.5223, 0.8938, 0.5451, 0.9104, 0.5459, 0.9241, 0.5296, 0.8428, 0.5164, 0.8681, 0.5036, 0.8562, 0.5237, 0.8276, 0.494, 0.6472, 0.5007, 0.6212, 0.5354, 0.6071, 0.5366, 0.6273, 0.5237, 0.8276, 0.5036, 0.8562, 0.4811, 0.8547, 0.5018, 0.8199, 0.5117, 0.7118, 0.4795, 0.7097, 0.4949, 0.6545, 0.5282, 0.6533, 0.4454, 0.6542, 0.4465, 0.7096, 0.4225, 0.7113, 0.4225, 0.6527, 0.494, 0.6472, 0.5366, 0.6273, 0.5282, 0.6533, 0.4949, 0.6545, 0.4797, 0.82, 0.5018, 0.8199, 0.4811, 0.8547, 0.4757, 0.8516, 0.4784, 0.7463, 0.4611, 0.7371, 0.463, 0.7096, 0.4795, 0.7097, 0.463, 0.7096, 0.4611, 0.7371, 0.4421, 0.7461, 0.4465, 0.7096, 0.4949, 0.6545, 0.4795, 0.7097, 0.463, 0.7096, 0.47, 0.6561, 0.463, 0.7096, 0.4465, 0.7096, 0.4454, 0.6542, 0.47, 0.6561, 0.4719, 0.6362, 0.494, 0.6472, 0.4949, 0.6545, 0.47, 0.6561, 0.4454, 0.6542, 0.4477, 0.647, 0.4719, 0.6362, 0.47, 0.6561, 0.3464, 0.9735, 0.3354, 0.9756, 0.3378, 0.961, 0.3463, 0.9565, 0.08722, 0.9483, 0.07651, 0.938, 0.08504, 0.9358, 0.09674, 0.9478, 0.3881, 0.9509, 0.378, 0.9511, 0.3827, 0.9356, 0.3929, 0.9372, 0.9351, 0.6104, 0.9184, 0.6237, 0.9126, 0.6172, 0.9259, 0.6049, 0.3929, 0.9729, 0.3811, 0.9666, 0.378, 0.9511, 0.3881, 0.9509, 0.4973, 0.9549, 0.497, 0.9405, 0.5071, 0.9334, 0.5071, 0.9545, 0.2714, 0.6684, 0.2736, 0.6578, 0.2905, 0.6631, 0.2811, 0.6723, 0.4757, 0.9564, 0.4923, 0.9606, 0.4931, 0.9656, 0.4803, 0.9683, 0.3464, 0.9356, 0.3463, 0.9565, 0.3378, 0.961, 0.3377, 0.9375, 0.08722, 0.9483, 0.09674, 0.9478, 0.1043, 0.9687, 0.0961, 0.9713, 0.0961, 0.9713, 0.09056, 0.9877, 0.08248, 0.9847, 0.0871, 0.971, 0.0797, 0.9518, 0.08722, 0.9483, 0.0961, 0.9713, 0.0871, 0.971, 0.2736, 0.6578, 0.2713, 0.6499, 0.288, 0.6548, 0.2905, 0.6631, 0.4814, 0.9505, 0.4967, 0.9566, 0.4923, 0.9606, 0.4757, 0.9564, 0.9409, 0.6115, 0.9479, 0.612, 0.9474, 0.6222, 0.9393, 0.6265, 0.9262, 0.6272, 0.9221, 0.6347, 0.9127, 0.6344, 0.9184, 0.6237, 0.9393, 0.6265, 0.9474, 0.6222, 0.9633, 0.6291, 0.96, 0.6368, 0.9393, 0.6181, 0.9262, 0.6272, 0.9184, 0.6237, 0.9351, 0.6104, 0.3354, 0.9756, 0.3287, 0.9722, 0.3337, 0.9626, 0.3378, 0.961, 0.0797, 0.9518, 0.07134, 0.9455, 0.07651, 0.938, 0.08722, 0.9483, 0.9633, 0.6049, 0.9633, 0.6291, 0.9474, 0.6222, 0.9479, 0.612, 0.4809, 0.9406, 0.4967, 0.9334, 0.4967, 0.9566, 0.4814, 0.9505, 0.06969, 0.9669, 0.0871, 0.971, 0.08248, 0.9847, 0.07524, 0.9916, 0.0797, 0.9518, 0.0871, 0.971, 0.06969, 0.9669, 0.07134, 0.9455, 0.7719, 0.8436, 0.763, 0.8639, 0.7426, 0.86, 0.7574, 0.8176, 0.7439, 0.3468, 0.7549, 0.3573, 0.7594, 0.3782, 0.7164, 0.3887, 0.763, 0.8639, 0.7666, 0.8791, 0.7719, 0.8896, 0.7426, 0.86, 0.7719, 0.3438, 0.7714, 0.348, 0.7549, 0.3573, 0.7439, 0.3468, 0.4844, 0.7604, 0.4784, 0.7463, 0.502, 0.7425, 0.4971, 0.7587, 0.1043, 0.9272, 0.09674, 0.9478, 0.08504, 0.9358, 0.09373, 0.9255, 0.4784, 0.7463, 0.4795, 0.7097, 0.5117, 0.7118, 0.502, 0.7425, 0.4225, 0.7113, 0.4465, 0.7096, 0.4421, 0.7461, 0.426, 0.7421, 0.5475, 0.7205, 0.5347, 0.7502, 0.502, 0.7425, 0.5117, 0.7118, 0.06456, 0.7876, 0.04933, 0.75, 0.07674, 0.7345, 0.08863, 0.7713, 0.5347, 0.7502, 0.5284, 0.7646, 0.4971, 0.7587, 0.502, 0.7425, 0.0519, 0.7961, 0.03715, 0.7587, 0.04933, 0.75, 0.06456, 0.7876, 0.5195, 0.7787, 0.4751, 0.7863, 0.4971, 0.7587, 0.5284, 0.7646, 0.0519, 0.7961, 0.04068, 0.8325, 0.02535, 0.7697, 0.03715, 0.7587, 0.4915, 0.8997, 0.4939, 0.8795, 0.4977, 0.8782, 0.4958, 0.8968, 0.4977, 0.8782, 0.4939, 0.8795, 0.4811, 0.8547, 0.4869, 0.8582, 0.5147, 0.9045, 0.4915, 0.8997, 0.4958, 0.8968, 0.5111, 0.8989, 0.009285, 0.9092, 0.008139, 0.9025, 0.02662, 0.9211, 0.02093, 0.9225, 0.5223, 0.8938, 0.5147, 0.9045, 0.5111, 0.8989, 0.5203, 0.889, 0.02093, 0.9225, 0.02662, 0.9211, 0.02587, 0.9385, 0.0204, 0.939, 0.01828, 0.9506, 0.009635, 0.9593, 0.00822, 0.9547, 0.01563, 0.9481, 0.0204, 0.939, 0.02587, 0.9385, 0.01828, 0.9506, 0.01563, 0.9481, 0.3613, 0.9356, 0.3607, 0.9441, 0.3472, 0.9441, 0.3478, 0.9356, 0.3089, 0.9565, 0.2989, 0.9567, 0.2951, 0.9466, 0.3051, 0.9464, 0.3607, 0.9441, 0.3629, 0.9606, 0.3464, 0.9584, 0.3472, 0.9441, 0.3088, 0.971, 0.295, 0.9728, 0.2989, 0.9567, 0.3089, 0.9565, 0.3629, 0.9606, 0.3615, 0.9749, 0.3478, 0.9704, 0.3464, 0.9584, 0.5923, 0.9614, 0.5898, 0.9473, 0.603, 0.9474, 0.603, 0.964, 0.8985, 0.1191, 0.8985, 0.0979, 0.9123, 0.09406, 0.9123, 0.1153, 0.5094, 0.8719, 0.4977, 0.8782, 0.4869, 0.8582, 0.4986, 0.852, 0.7524, 0.02408, 0.7697, 0.02656, 0.7688, 0.03643, 0.7474, 0.04299, 0.7669, 0.0167, 0.7697, 0.02656, 0.7524, 0.02408, 0.7436, 0.003531, 0.7474, 0.04299, 0.7688, 0.03643, 0.761, 0.04548, 0.4225, 0.6606, 0.417, 0.6741, 0.417, 0.6477, 0.2877, 0.5754, 0.2903, 0.592, 0.2819, 0.5923, 0.2779, 0.5796, 0.6807, 0.3506, 0.6853, 0.3573, 0.6714, 0.366, 0.6676, 0.3558, 0.2805, 0.5592, 0.2877, 0.5754, 0.2779, 0.5796, 0.2713, 0.569, 0.6676, 0.3558, 0.6714, 0.366, 0.6506, 0.3711, 0.6493, 0.3579, 0.6436, 0.4338, 0.666, 0.4217, 0.6714, 0.4306, 0.6555, 0.4406, 0.6493, 0.3579, 0.6506, 0.3711, 0.6234, 0.3674, 0.6295, 0.3552, 0.2903, 0.592, 0.2903, 0.6063, 0.279, 0.6058, 0.2819, 0.5923, 0.6891, 0.3396, 0.6935, 0.3481, 0.6853, 0.3573, 0.6807, 0.3506, 0.2903, 0.6063, 0.2822, 0.6499, 0.2714, 0.6406, 0.279, 0.6058, 0.6721, 0.7406, 0.6856, 0.7451, 0.6599, 0.7723, 0.6515, 0.7666, 0.7463, 0.4658, 0.7423, 0.4952, 0.7332, 0.4886, 0.7362, 0.4635, 0.6768, 0.7147, 0.6915, 0.7149, 0.6856, 0.7451, 0.6721, 0.7406, 0.7423, 0.4952, 0.7217, 0.5306, 0.7175, 0.5179, 0.7332, 0.4886, 0.6777, 0.6822, 0.687, 0.6727, 0.6915, 0.7149, 0.6768, 0.7147, 0.7217, 0.5306, 0.6977, 0.5389, 0.6967, 0.523, 0.7175, 0.5179, 0.6649, 0.67, 0.6742, 0.657, 0.687, 0.6727, 0.6777, 0.6822, 0.6977, 0.5389, 0.6777, 0.5328, 0.6812, 0.5203, 0.6967, 0.523, 0.9063, 0.03357, 0.8985, 0.0287, 0.9034, 0.008947, 0.911, 0.01935, 0.6777, 0.5328, 0.6538, 0.4948, 0.6631, 0.4852, 0.6812, 0.5203, 0.915, 0.06909, 0.8998, 0.06939, 0.8985, 0.0287, 0.9063, 0.03357, 0.6538, 0.4948, 0.639, 0.4734, 0.6504, 0.471, 0.6631, 0.4852, 0.9064, 0.08569, 0.8985, 0.093, 0.8998, 0.06939, 0.915, 0.06909, 0.639, 0.4734, 0.6362, 0.4555, 0.6486, 0.4563, 0.6504, 0.471, 0.6149, 0.3457, 0.6054, 0.3544, 0.5986, 0.3407, 0.609, 0.3352, 0.6362, 0.4555, 0.6436, 0.4338, 0.6555, 0.4406, 0.6486, 0.4563, 0.6295, 0.3552, 0.6234, 0.3674, 0.6054, 0.3544, 0.6149, 0.3457, 0.6486, 0.4563, 0.6555, 0.4406, 0.6602, 0.4472, 0.6543, 0.4576, 0.9797, 0.1685, 0.9728, 0.1735, 0.968, 0.1557, 0.9729, 0.1556, 0.6504, 0.471, 0.6486, 0.4563, 0.6543, 0.4576, 0.6556, 0.4708, 0.9729, 0.1556, 0.968, 0.1557, 0.9703, 0.1408, 0.9751, 0.1425, 0.5741, 0.8306, 0.5861, 0.8123, 0.5891, 0.8165, 0.58, 0.832, 0.9751, 0.1425, 0.9703, 0.1408, 0.9725, 0.1264, 0.978, 0.1273, 0.5735, 0.8662, 0.5741, 0.8306, 0.58, 0.832, 0.5815, 0.8644, 0.978, 0.1273, 0.9725, 0.1264, 0.9949, 0.09617, 0.9999, 0.1032, 0.576, 0.8803, 0.5735, 0.8662, 0.5815, 0.8644, 0.5834, 0.8773, 0.2713, 0.4855, 0.2774, 0.4788, 0.2867, 0.4897, 0.2799, 0.4948, 0.5845, 0.8941, 0.576, 0.8803, 0.5834, 0.8773, 0.589, 0.887, 0.2799, 0.4948, 0.2867, 0.4897, 0.2932, 0.5106, 0.2851, 0.5105, 0.7332, 0.4886, 0.7175, 0.5179, 0.7119, 0.5132, 0.7284, 0.4879, 0.2851, 0.5105, 0.2932, 0.5106, 0.2878, 0.5406, 0.2817, 0.5391, 0.7362, 0.4635, 0.7332, 0.4886, 0.7284, 0.4879, 0.7306, 0.4664, 0.2817, 0.5391, 0.2878, 0.5406, 0.2754, 0.5592, 0.2714, 0.5544, 0.717, 0.4313, 0.7362, 0.4635, 0.7306, 0.4664, 0.714, 0.4378, 0.4624, 0.9224, 0.4672, 0.9187, 0.4752, 0.951, 0.4688, 0.9507, 0.7038, 0.4265, 0.717, 0.4313, 0.714, 0.4378, 0.7008, 0.433, 0.4688, 0.9507, 0.4752, 0.951, 0.4714, 0.9651, 0.465, 0.9647, 0.6555, 0.4406, 0.6714, 0.4306, 0.672, 0.4364, 0.6602, 0.4472, 0.9884, 0.1823, 0.9839, 0.187, 0.9728, 0.1735, 0.9797, 0.1685, 0.6714, 0.4306, 0.6887, 0.4253, 0.6879, 0.434, 0.672, 0.4364, 1.0, 0.188, 0.9951, 0.1955, 0.9839, 0.187, 0.9884, 0.1823, 0.6887, 0.4253, 0.7038, 0.4265, 0.7008, 0.433, 0.6879, 0.434, 0.465, 0.9647, 0.4714, 0.9651, 0.4702, 0.9788, 0.4623, 0.9756, 0.2655, 0.8468, 0.2668, 0.8677, 0.2363, 0.8678, 0.2335, 0.8413, 0.8985, 0.03783, 0.8632, 0.03495, 0.8657, 0.01455, 0.8969, 0.008947, 0.2668, 0.8677, 0.2636, 0.9231, 0.2336, 0.9178, 0.2363, 0.8678, 0.8853, 0.08021, 0.8485, 0.08178, 0.8632, 0.03495, 0.8985, 0.03783, 0.829, 0.3056, 0.806, 0.2855, 0.8291, 0.2565, 0.8481, 0.2757, 0.8984, 0.1109, 0.862, 0.1191, 0.8485, 0.08178, 0.8853, 0.08021, 0.806, 0.2855, 0.7896, 0.2322, 0.8147, 0.211, 0.8291, 0.2565, 0.1514, 0.4433, 0.1658, 0.4165, 0.2215, 0.4178, 0.1991, 0.4446, 0.7896, 0.2322, 0.7676, 0.1763, 0.7962, 0.1608, 0.8147, 0.211, 0.1006, 0.4492, 0.1087, 0.4211, 0.1658, 0.4165, 0.1514, 0.4433, 0.7676, 0.1763, 0.7503, 0.1434, 0.7837, 0.1335, 0.7962, 0.1608, 0.07283, 0.4523, 0.0748, 0.4235, 0.1087, 0.4211, 0.1006, 0.4492, 0.7503, 0.1434, 0.7864, 0.08859, 0.807, 0.09062, 0.7837, 0.1335, 0.9407, 0.2363, 0.9591, 0.2443, 0.9402, 0.3056, 0.919, 0.2871, 0.0003255, 0.1309, 0.0495, 0.08461, 0.06138, 0.1136, 0.01402, 0.1451, 0.9434, 0.1829, 0.968, 0.1852, 0.9591, 0.2443, 0.9407, 0.2363, 0.0495, 0.08461, 0.09661, 0.06823, 0.09617, 0.08605, 0.06138, 0.1136, 0.9389, 0.1439, 0.9528, 0.1378, 0.968, 0.1852, 0.9434, 0.1829, 0.249, 0.05231, 0.2408, 0.06906, 0.2037, 0.0883, 0.2202, 0.05227, 0.1485, 0.8033, 0.158, 0.7638, 0.1799, 0.7614, 0.1812, 0.7929, 0.2332, 0.7467, 0.1799, 0.7614, 0.1705, 0.7419, 0.2186, 0.7237, 0.1812, 0.7929, 0.1799, 0.7614, 0.2332, 0.7467, 0.2307, 0.781, 0.2799, 0.7456, 0.2332, 0.7467, 0.2186, 0.7237, 0.2642, 0.7121, 0.2307, 0.781, 0.2332, 0.7467, 0.2799, 0.7456, 0.2783, 0.779, 0.9563, 0.675, 0.9621, 0.6429, 0.9889, 0.6493, 0.984, 0.6816, 0.5734, 0.8606, 0.5552, 0.8734, 0.5481, 0.8332, 0.5644, 0.8229, 0.9542, 0.7039, 0.9563, 0.675, 0.984, 0.6816, 0.9828, 0.7145, 0.8875, 0.6331, 0.8876, 0.6049, 0.9108, 0.6125, 0.9126, 0.6429, 0.95, 0.719, 0.9542, 0.7039, 0.9828, 0.7145, 0.9889, 0.7436, 0.2755, 0.811, 0.2917, 0.8207, 0.2819, 0.8334, 0.2279, 0.8162, 0.4225, 0.8221, 0.4313, 0.7863, 0.4655, 0.808, 0.4655, 0.8461, 0.09032, 0.6772, 0.1481, 0.6779, 0.1214, 0.7054, 0.05426, 0.7033, 0.2031, 0.6983, 0.2186, 0.7237, 0.1705, 0.7419, 0.1589, 0.7222, 0.1812, 0.7929, 0.2307, 0.781, 0.2279, 0.8162, 0.1803, 0.8242, 0.2031, 0.6983, 0.2474, 0.6772, 0.2642, 0.7121, 0.2186, 0.7237, 0.2783, 0.779, 0.2755, 0.811, 0.2279, 0.8162, 0.2307, 0.781, 0.1716, 0.06542, 0.1911, 0.05466, 0.2202, 0.05227, 0.2037, 0.0883, 0.1812, 0.7929, 0.1803, 0.8242, 0.1481, 0.8332, 0.1485, 0.8033, 0.4228, 0.8663, 0.4225, 0.8221, 0.4655, 0.8461, 0.4619, 0.8723, 0.05426, 0.7033, 0.1214, 0.7054, 0.07674, 0.7345, 0.03152, 0.7221, 0.4313, 0.8912, 0.4586, 0.8877, 0.4518, 0.9013, 0.4335, 0.904, 0.01858, 0.748, 0.02229, 0.7348, 0.04933, 0.75, 0.03715, 0.7587, 0.4228, 0.8663, 0.4619, 0.8723, 0.4586, 0.8877, 0.4313, 0.8912, 0.02229, 0.7348, 0.03152, 0.7221, 0.07674, 0.7345, 0.04933, 0.75, 0.4357, 0.9187, 0.4335, 0.904, 0.4518, 0.9013, 0.4463, 0.9141, 0.01858, 0.748, 0.03715, 0.7587, 0.02535, 0.7697, 0.01373, 0.7598, 0.1388, 0.04742, 0.1427, 0.06215, 0.09617, 0.08605, 0.09661, 0.06823, 0.9389, 0.1439, 0.9191, 0.09657, 0.9285, 0.09617, 0.9528, 0.1378, 0.2716, 0.358, 0.2024, 0.3355, 0.2171, 0.2894, 0.2933, 0.2987, 0.4886, 0.5287, 0.4635, 0.4804, 0.5246, 0.4165, 0.5595, 0.4776, 0.2933, 0.2987, 0.2171, 0.2894, 0.2211, 0.2136, 0.2882, 0.2126, 0.5085, 0.5796, 0.4886, 0.5287, 0.5595, 0.4776, 0.5731, 0.5436, 0.2882, 0.2126, 0.2211, 0.2136, 0.2044, 0.1117, 0.2467, 0.09115, 0.6658, 0.2595, 0.7503, 0.242, 0.746, 0.31, 0.6482, 0.3087, 0.2467, 0.09115, 0.2044, 0.1117, 0.2037, 0.0883, 0.2408, 0.06906, 0.6468, 0.2666, 0.6658, 0.2595, 0.6482, 0.3087, 0.6321, 0.3099, 0.1716, 0.06542, 0.2037, 0.0883, 0.2044, 0.1117, 0.1621, 0.06679, 0.0, 0.6772, 0.01437, 0.6956, 0.03152, 0.7221, 0.02229, 0.7348, 0.01402, 0.1451, 0.06138, 0.1136, 0.07932, 0.1869, 0.02246, 0.2228, 0.7003, 0.1143, 0.6163, 0.1252, 0.6243, 0.07058, 0.6875, 0.05318, 0.4459, 0.3325, 0.5338, 0.31, 0.5735, 0.3937, 0.5246, 0.4165, 0.4635, 0.4804, 0.3829, 0.4289, 0.4459, 0.3325, 0.5246, 0.4165, 0.2933, 0.1282, 0.3567, 0.05132, 0.3901, 0.09664, 0.3347, 0.1827, 0.185, 0.6108, 0.1889, 0.5365, 0.2694, 0.5303, 0.2633, 0.6193, 0.3347, 0.1827, 0.3901, 0.09664, 0.4457, 0.1415, 0.417, 0.25, 0.3491, 0.31, 0.2934, 0.2652, 0.3347, 0.1827, 0.417, 0.25, 0.417, 0.25, 0.4457, 0.1415, 0.5587, 0.1817, 0.5127, 0.2905, 0.3829, 0.4289, 0.2975, 0.3918, 0.3752, 0.3103, 0.4459, 0.3325, 0.7962, 0.1608, 0.7837, 0.1335, 0.8166, 0.1291, 0.8402, 0.1432, 0.07652, 0.481, 0.07283, 0.4523, 0.1006, 0.4492, 0.0958, 0.4972, 0.8593, 0.5568, 0.8704, 0.5738, 0.8196, 0.5999, 0.7883, 0.5661, 0.08055, 0.539, 0.07652, 0.481, 0.0958, 0.4972, 0.1246, 0.5657, 0.4257, 0.04093, 0.4531, 0.0, 0.4807, 0.03594, 0.4556, 0.07792, 0.07619, 0.5976, 0.08055, 0.539, 0.1246, 0.5657, 0.1184, 0.6254, 0.4556, 0.07792, 0.4807, 0.03594, 0.5283, 0.07034, 0.5032, 0.1135, 0.0491, 0.647, 0.07619, 0.5976, 0.1184, 0.6254, 0.09223, 0.6771, 0.5786, 0.08292, 0.5745, 0.1343, 0.5032, 0.1135, 0.5283, 0.07034, 0.3006, 0.4402, 0.3689, 0.48, 0.3457, 0.5267, 0.2933, 0.493, 0.5587, 0.1817, 0.4457, 0.1415, 0.5032, 0.1135, 0.5745, 0.1343, 0.3006, 0.4402, 0.2975, 0.3918, 0.3829, 0.4289, 0.3689, 0.48, 0.4457, 0.1415, 0.3901, 0.09664, 0.4556, 0.07792, 0.5032, 0.1135, 0.1184, 0.6254, 0.185, 0.6108, 0.1566, 0.6772, 0.09223, 0.6771, 0.3901, 0.09664, 0.3567, 0.05132, 0.4257, 0.04093, 0.4556, 0.07792, 0.1246, 0.5657, 0.1889, 0.5365, 0.185, 0.6108, 0.1184, 0.6254, 0.772, 0.5014, 0.8582, 0.5027, 0.8593, 0.5568, 0.7883, 0.5661, 0.0958, 0.4972, 0.1426, 0.4696, 0.1889, 0.5365, 0.1246, 0.5657, 0.8147, 0.211, 0.7962, 0.1608, 0.8402, 0.1432, 0.8407, 0.1952, 0.0958, 0.4972, 0.1006, 0.4492, 0.1514, 0.4433, 0.1426, 0.4696, 0.871, 0.3903, 0.8582, 0.5027, 0.772, 0.5014, 0.7791, 0.3989, 0.8005, 0.312, 0.8872, 0.31, 0.871, 0.3903, 0.7791, 0.3989, 0.9911, 0.829, 0.95, 0.8043, 0.9526, 0.7724, 0.991, 0.7436, 0.9398, 0.9885, 0.9376, 0.9605, 0.9742, 0.9233, 0.9742, 1.002, 0.9732, 0.3063, 0.9898, 0.3779, 0.9593, 0.3769, 0.9595, 0.3139, 0.1426, 0.4696, 0.1514, 0.4433, 0.1959, 0.4269, 0.2291, 0.444, 0.7401, 0.02127, 0.7436, 0.04548, 0.7089, 0.04547, 0.7089, 0.04547, 0.7149, 0.009137, 0.7401, 0.02127, 0.7837, 0.1335, 0.807, 0.09062, 0.8485, 0.05318, 0.8166, 0.1291, 0.01202, 0.5319, 0.0301, 0.4551, 0.07283, 0.4523, 0.07652, 0.481, 0.8875, 0.6364, 0.8615, 0.6429, 0.8196, 0.5999, 0.8704, 0.5738, 0.08055, 0.539, 0.01978, 0.5608, 0.01202, 0.5319, 0.07652, 0.481, 0.5217, 0.01063, 0.5395, 0.04076, 0.4807, 0.03594, 0.4531, 0.0, 0.07619, 0.5976, 0.01825, 0.5969, 0.01978, 0.5608, 0.08055, 0.539, 0.8881, 0.914, 0.888, 0.9647, 0.838, 0.9883, 0.8389, 0.9427, 0.07619, 0.5976, 0.0491, 0.647, 0.001453, 0.6459, 0.01825, 0.5969, 0.2044, 0.1117, 0.2211, 0.2136, 0.1776, 0.219, 0.1433, 0.1446, 0.7408, 0.1992, 0.7503, 0.242, 0.6658, 0.2595, 0.6662, 0.1922, 0.07932, 0.1869, 0.1433, 0.1446, 0.1776, 0.219, 0.1361, 0.2228, 0.7408, 0.1992, 0.6662, 0.1922, 0.7003, 0.1143, 0.7403, 0.1572, 0.06138, 0.1136, 0.09617, 0.08605, 0.1433, 0.1446, 0.07932, 0.1869, 0.6662, 0.1922, 0.5992, 0.1682, 0.6163, 0.1252, 0.7003, 0.1143, 0.09617, 0.08605, 0.152, 0.06365, 0.1621, 0.06679, 0.1433, 0.1446, 0.6042, 0.2367, 0.5906, 0.2297, 0.5992, 0.1682, 0.6662, 0.1922, 0.1621, 0.06679, 0.2044, 0.1117, 0.1433, 0.1446, 0.6662, 0.1922, 0.6658, 0.2595, 0.6042, 0.2367, 0.9859, 0.09617, 0.9733, 0.04292, 0.9859, 0.04164, 0.5906, 0.2297, 0.5786, 0.2228, 0.5992, 0.1682, 0.07882, 0.3265, 0.1379, 0.2924, 0.1708, 0.3138, 0.1104, 0.3576, 0.4381, 0.5175, 0.4114, 0.5556, 0.3457, 0.5267, 0.3689, 0.48, 0.1324, 0.3868, 0.1104, 0.3576, 0.1708, 0.3138, 0.2024, 0.3355, 0.4381, 0.5175, 0.3689, 0.48, 0.3829, 0.4289, 0.4635, 0.4804, 0.1361, 0.2228, 0.1776, 0.219, 0.1708, 0.3138, 0.1379, 0.2924, 0.4381, 0.5175, 0.4649, 0.5834, 0.4241, 0.598, 0.4114, 0.5556, 0.2211, 0.2136, 0.2171, 0.2894, 0.1708, 0.3138, 0.1776, 0.219, 0.4381, 0.5175, 0.4886, 0.5287, 0.5085, 0.5796, 0.4649, 0.5834, 0.2024, 0.3355, 0.1708, 0.3138, 0.2171, 0.2894, 0.4886, 0.5287, 0.4381, 0.5175, 0.4635, 0.4804, 0.2958, 0.7641, 0.2933, 0.7241, 0.3063, 0.7226, 0.3073, 0.7531, 0.981, 0.2289, 0.968, 0.2247, 0.9713, 0.1955, 0.981, 0.2078, 0.2958, 0.7641, 0.3073, 0.7531, 0.3244, 0.7975, 0.316, 0.817, 0.9806, 0.2578, 0.9806, 0.2944, 0.968, 0.2945, 0.9697, 0.2527, 0.316, 0.817, 0.3244, 0.7975, 0.3642, 0.7966, 0.3681, 0.817, 0.05606, 0.8799, 0.03396, 0.852, 0.03583, 0.8325, 0.06969, 0.8667, 0.3681, 0.817, 0.3642, 0.7966, 0.401, 0.7637, 0.4144, 0.7762, 0.05692, 0.9313, 0.05606, 0.8799, 0.06969, 0.8667, 0.06959, 0.9315, 0.4144, 0.7762, 0.401, 0.7637, 0.4022, 0.7077, 0.4163, 0.7048, 0.8772, 0.2313, 0.8801, 0.1769, 0.8883, 0.1627, 0.8907, 0.2337, 0.4163, 0.7048, 0.4022, 0.7077, 0.3818, 0.649, 0.3897, 0.6308, 0.8485, 0.2875, 0.8772, 0.2313, 0.8907, 0.2337, 0.857, 0.3056, 0.4022, 0.7077, 0.3962, 0.7204, 0.38, 0.6727, 0.3818, 0.649, 0.01647, 0.8785, 0.01393, 0.8325, 0.02657, 0.8437, 0.02662, 0.897, 0.7637, 0.7714, 0.7536, 0.7734, 0.7592, 0.7312, 0.7719, 0.7193, 0.03142, 0.9614, 0.04691, 0.929, 0.05692, 0.9313, 0.03917, 0.9714, 0.7719, 0.8176, 0.7602, 0.8085, 0.7536, 0.7734, 0.7637, 0.7714, 0.04691, 0.929, 0.04755, 0.8904, 0.05606, 0.8799, 0.05692, 0.9313, 0.3629, 0.9356, 0.378, 0.949, 0.3767, 0.977, 0.363, 0.9728, 0.04755, 0.8904, 0.02986, 0.8702, 0.03396, 0.852, 0.05606, 0.8799, 0.3073, 0.7531, 0.3238, 0.7547, 0.3394, 0.7914, 0.3244, 0.7975, 0.7304, 0.8201, 0.7162, 0.8572, 0.6928, 0.8565, 0.7106, 0.8123, 0.3073, 0.7531, 0.3063, 0.7226, 0.3214, 0.7287, 0.3238, 0.7547, 0.7076, 0.8812, 0.6863, 0.8852, 0.6928, 0.8565, 0.7162, 0.8572, 0.07932, 0.1869, 0.1361, 0.2228, 0.1022, 0.2396, 0.08776, 0.2208, 0.7439, 0.1195, 0.7403, 0.1572, 0.7003, 0.1143, 0.7225, 0.1124, 0.3661, 0.6053, 0.3897, 0.6308, 0.3818, 0.649, 0.3601, 0.6394, 0.6087, 0.009318, 0.629, 0.01308, 0.6423, 0.053, 0.6086, 0.03842, 0.02246, 0.2228, 0.07932, 0.1869, 0.08776, 0.2208, 0.01911, 0.253, 0.2713, 0.3969, 0.2933, 0.3868, 0.2932, 0.4589, 0.2761, 0.4788, 0.3005, 0.6996, 0.3114, 0.7003, 0.3063, 0.7226, 0.2933, 0.7241, 0.981, 0.2289, 0.9788, 0.2527, 0.9706, 0.2483, 0.968, 0.2247, 0.1127, 0.9683, 0.1203, 0.9612, 0.1384, 0.9742, 0.126, 0.9947, 0.0, 0.8729, 0.01647, 0.8785, 0.02662, 0.897, 0.00129, 0.9025, 0.9329, 0.3482, 0.9138, 0.3179, 0.9268, 0.31, 0.9362, 0.3395, 0.4162, 0.9809, 0.4074, 0.9803, 0.4023, 0.9448, 0.4118, 0.9488, 0.9073, 0.3401, 0.9138, 0.3179, 0.9329, 0.3482, 0.9156, 0.3508, 0.8167, 0.03834, 0.8383, 0.01373, 0.8438, 0.03609, 0.8331, 0.03845, 0.06557, 0.2852, 0.06162, 0.2735, 0.09501, 0.2491, 0.08932, 0.2743, 0.7238, 0.9589, 0.7057, 0.9262, 0.7224, 0.9173, 0.7327, 0.9409, 0.3114, 0.7003, 0.3235, 0.6825, 0.3356, 0.693, 0.3274, 0.7095, 0.7224, 0.9173, 0.7057, 0.9262, 0.694, 0.9085, 0.7115, 0.8998, 0.3063, 0.7226, 0.3114, 0.7003, 0.3274, 0.7095, 0.3214, 0.7287, 0.7115, 0.8998, 0.694, 0.9085, 0.6863, 0.8852, 0.7076, 0.8812, 0.01911, 0.253, 0.06162, 0.2735, 0.04196, 0.2839, 0.03965, 0.2852, 0.007532, 0.5958, 0.0, 0.5902, 0.01978, 0.5608, 0.01825, 0.5969, 0.01911, 0.253, 0.08776, 0.2208, 0.09501, 0.2491, 0.06162, 0.2735, 0.7238, 0.9589, 0.7074, 0.9674, 0.6588, 0.9116, 0.7057, 0.9262, 0.08776, 0.2208, 0.1022, 0.2396, 0.09501, 0.2491, 0.475, 0.9005, 0.4655, 0.8923, 0.475, 0.8712, 0.0306, 0.3061, 0.04603, 0.2927, 0.05242, 0.3035, 0.03679, 0.3164, 0.7229, 0.8974, 0.7115, 0.8998, 0.7076, 0.8812, 0.7203, 0.8779, 0.04603, 0.2927, 0.06557, 0.2852, 0.06883, 0.2954, 0.05242, 0.3035, 0.7313, 0.913, 0.7224, 0.9173, 0.7115, 0.8998, 0.7229, 0.8974, 0.06557, 0.2852, 0.08932, 0.2743, 0.09258, 0.2845, 0.06883, 0.2954, 0.7416, 0.9366, 0.7327, 0.9409, 0.7224, 0.9173, 0.7313, 0.913, 0.6032, 0.9621, 0.603, 0.948, 0.6133, 0.9473, 0.6126, 0.9621, 0.8311, 0.04955, 0.8331, 0.03845, 0.8438, 0.03609, 0.8432, 0.04731, 0.9156, 0.3508, 0.9329, 0.3482, 0.9342, 0.355, 0.9186, 0.3568, 0.8161, 0.04956, 0.8167, 0.03834, 0.8331, 0.03845, 0.8311, 0.04955, 0.6425, 0.01151, 0.6423, 0.001055, 0.6532, 0.0008342, 0.6532, 0.0126, 0.4163, 0.9408, 0.4118, 0.9488, 0.4023, 0.9448, 0.4057, 0.9356, 0.1384, 0.9742, 0.1203, 0.9612, 0.1309, 0.9605, 0.148, 0.9728, 0.3046, 0.8314, 0.295, 0.8267, 0.3078, 0.817, 0.3169, 0.8206, 0.0191, 0.328, 0.0306, 0.3061, 0.03679, 0.3164, 0.024, 0.3386, 0.7203, 0.8779, 0.7076, 0.8812, 0.7162, 0.8572, 0.7289, 0.8523, 0.0, 0.3521, 0.0191, 0.328, 0.024, 0.3386, 0.004138, 0.361, 0.7289, 0.8523, 0.7162, 0.8572, 0.7304, 0.8201, 0.7416, 0.8156, 0.7599, 0.9254, 0.7719, 0.9527, 0.7635, 0.9501, 0.7497, 0.9243, 0.3286, 0.9752, 0.3179, 0.9807, 0.3174, 0.952, 0.3287, 0.9464, 0.7719, 0.891, 0.7599, 0.9254, 0.7497, 0.9243, 0.7627, 0.8896, 0.3046, 0.9464, 0.2951, 0.9384, 0.3172, 0.9175, 0.3252, 0.9249, 0.7592, 0.7312, 0.7536, 0.7734, 0.7462, 0.7775, 0.7474, 0.7355, 0.3252, 0.9249, 0.3172, 0.9175, 0.3183, 0.8734, 0.3287, 0.8792, 0.1203, 0.9612, 0.1375, 0.9287, 0.1481, 0.9255, 0.1309, 0.9605, 0.3287, 0.8792, 0.3183, 0.8734, 0.295, 0.8267, 0.3046, 0.8314, 0.9186, 0.3568, 0.9342, 0.355, 0.9336, 0.3771, 0.9187, 0.3722, 0.989, 0.4393, 0.9837, 0.4597, 0.9713, 0.4512, 0.976, 0.4369, 0.9187, 0.3722, 0.9336, 0.3771, 0.9274, 0.3982, 0.9132, 0.3938, 0.9868, 0.4198, 0.989, 0.4393, 0.976, 0.4369, 0.9759, 0.416, 0.9132, 0.3938, 0.9274, 0.3982, 0.9201, 0.416, 0.906, 0.4126, 0.9851, 0.401, 0.9868, 0.4198, 0.9759, 0.416, 0.9734, 0.3974, 0.906, 0.4126, 0.9201, 0.416, 0.9211, 0.4292, 0.9054, 0.431, 0.9897, 0.3891, 0.9851, 0.401, 0.9734, 0.3974, 0.9774, 0.3807, 0.8891, 0.4305, 0.8875, 0.4029, 0.906, 0.4126, 0.9054, 0.431, 0.9734, 0.3974, 0.9594, 0.3949, 0.9598, 0.3779, 0.9774, 0.3807, 0.8922, 0.3835, 0.9132, 0.3938, 0.906, 0.4126, 0.8875, 0.4029, 0.7347, 0.868, 0.7385, 0.8865, 0.7229, 0.8974, 0.7203, 0.8779, 0.8922, 0.3835, 0.9004, 0.3688, 0.9187, 0.3722, 0.9132, 0.3938, 0.976, 0.4369, 0.9609, 0.4315, 0.9596, 0.4132, 0.9759, 0.416, 0.9186, 0.3568, 0.9187, 0.3722, 0.9004, 0.3688, 0.9086, 0.3469, 0.9609, 0.4315, 0.976, 0.4369, 0.9713, 0.4512, 0.9593, 0.4571, 0.9493, 0.471, 0.9676, 0.471, 0.967, 0.499, 0.9563, 0.4802, 0.989, 0.4393, 0.9989, 0.4593, 0.9818, 0.471, 0.9837, 0.4597, 0.9593, 0.4008, 0.9274, 0.3982, 0.9336, 0.3771, 0.9436, 0.3514, 0.2021, 0.9263, 0.1992, 0.9057, 0.2278, 0.9033, 0.2001, 0.9489, 0.9592, 0.4463, 0.9201, 0.416, 0.9274, 0.3982, 0.9593, 0.4008, 0.1992, 0.9057, 0.1933, 0.8878, 0.2277, 0.8573, 0.2278, 0.9033, 0.9313, 0.471, 0.9211, 0.4292, 0.9201, 0.416, 0.9592, 0.4463, 0.1933, 0.8878, 0.1916, 0.8737, 0.2067, 0.8334, 0.2277, 0.8573, 0.9023, 0.4672, 0.9054, 0.431, 0.9211, 0.4292, 0.9313, 0.471, 0.7089, 0.04259, 0.6955, 0.04925, 0.6843, 0.0248, 0.7089, 0.009137, 0.8891, 0.4305, 0.9054, 0.431, 0.9023, 0.4672, 0.6843, 0.0248, 0.6955, 0.04925, 0.678, 0.053, 0.9148, 0.7046, 0.8952, 0.6429, 0.9376, 0.6643, 0.95, 0.7205, 0.8927, 0.2885, 0.857, 0.3056, 0.8907, 0.2337, 0.919, 0.2222, 0.911, 0.7743, 0.9148, 0.7046, 0.95, 0.7205, 0.9304, 0.7871, 0.919, 0.2222, 0.8907, 0.2337, 0.8883, 0.1627, 0.9074, 0.1498, 0.8955, 0.8285, 0.911, 0.7743, 0.9304, 0.7871, 0.9118, 0.8332, 0.9074, 0.1498, 0.8883, 0.1627, 0.8487, 0.1252, 0.8668, 0.1191, 0.897, 0.9167, 0.8952, 0.8695, 0.9104, 0.8586, 0.9224, 0.9008, 0.5786, 0.0, 0.5978, 0.002268, 0.6086, 0.053, 0.5786, 0.05038, 0.901, 0.9575, 0.897, 0.9167, 0.9224, 0.9008, 0.9376, 0.9416, 0.797, 0.914, 0.772, 0.8961, 0.7765, 0.8397, 0.8105, 0.8605, 0.8294, 0.9428, 0.8231, 0.9786, 0.7835, 0.9824, 0.7933, 0.9437, 0.8105, 0.8605, 0.7765, 0.8397, 0.7853, 0.8015, 0.8158, 0.8136, 0.772, 0.6972, 0.8931, 0.7068, 0.8952, 0.778, 0.7799, 0.7439, 0.888, 0.778, 0.8881, 0.8494, 0.8105, 0.8605, 0.8158, 0.8136, 0.772, 0.6972, 0.7735, 0.6429, 0.8722, 0.6429, 0.8931, 0.7068, 0.6058, 0.9078, 0.6188, 0.8123, 0.6588, 0.8266, 0.6587, 0.9473, 0.9224, 0.9008, 0.9104, 0.8586, 0.9376, 0.8332, 0.6058, 0.9078, 0.5898, 0.852, 0.6188, 0.8123, 0.772, 0.914, 0.8295, 0.9169, 0.8294, 0.9428, 0.7933, 0.9437, 0.7853, 0.8015, 0.7977, 0.7814, 0.8493, 0.8002, 0.8158, 0.8136, 0.07882, 0.3265, 0.04306, 0.3301, 0.1198, 0.2654, 0.1379, 0.2924, 0.4008, 0.6053, 0.3097, 0.5244, 0.3457, 0.5267, 0.4114, 0.5556, 0.5421, 0.9518, 0.5735, 0.9334, 0.5735, 0.9812, 0.5386, 0.9938, 0.4623, 0.9662, 0.4225, 0.9961, 0.4225, 0.9281, 0.454, 0.9187])
me_monkey.use_remesh_preserve_volume = False
me_monkey.use_remesh_preserve_attributes = False
me_monkey.use_mirror_vertex_groups = False
me_monkey.update()

# ---- objects
ob_monkey = bpy.data.objects.new('Monkey', me_monkey)
ob_lamp = bpy.data.objects.new('Lamp', light_lamp)
ob_camera = bpy.data.objects.new('Camera', cam_camera)

# ---- transforms, parenting, visibility, modifiers, constraints
ob_monkey.location = (0.0, 0.0, 0.0)
ob_monkey.lineart.crease_threshold = 0.0
_m = ob_monkey.modifiers.new('Subsurf', 'SUBSURF')
_m.uv_smooth = 'PRESERVE_CORNERS'
_m.quality = 2
_m.levels = 3
_m.show_only_control_edges = False
ob_lamp.location = (4.076, 1.005, 5.904)
ob_lamp.rotation_euler = (0.6503, 0.05522, 1.866)
ob_lamp.lock_rotations_4d = False
ob_lamp.empty_display_type = 'ARROWS'
ob_lamp.color = (0.0, 0.0, 0.0, 0.0)
ob_lamp.lineart.crease_threshold = 0.0
ob_camera.location = (7.481, -6.508, 5.344)
ob_camera.rotation_euler = (1.109, 0.01082, 0.8149)
ob_camera.lock_rotations_4d = False
ob_camera.empty_display_type = 'ARROWS'
ob_camera.color = (0.0, 0.0, 0.0, 0.0)
ob_camera.display_type = 'WIRE'
ob_camera.lineart.crease_threshold = 0.0

# ---- collection membership
col_collection_1.objects.link(ob_monkey)
col_collection_1.objects.link(ob_lamp)
col_collection_1.objects.link(ob_camera)

# ---- scene / render settings (as saved in the file)
scene.camera = ob_camera
scene.frame_start = 1; scene.frame_end = 250; scene.frame_set(1)
scene.render.engine = 'BLENDER_EEVEE_NEXT'
scene.render.image_settings.color_mode = 'RGB'
scene.render.image_settings.compression = 90
scene.render.resolution_percentage = 50
scene.render.dither_intensity = 0.0
scene.render.bake_margin = 2
scene.render.bake_bias = 0.0
scene.cycles.use_denoising = False
scene.cycles.samples = 10
scene.cycles.sampling_pattern = 'TABULATED_SOBOL'
scene.cycles.light_sampling_threshold = 0.0
scene.cycles.use_adaptive_sampling = False
scene.cycles.use_light_tree = False
scene.cycles.blur_glossy = 0.0
scene.cycles.volume_bounces = 1
scene.cycles.pixel_filter_type = 'GAUSSIAN'
scene.cycles.sample_clamp_indirect = 0.0
scene.view_settings.view_transform = 'Standard'
bpy.context.view_layer.update()

